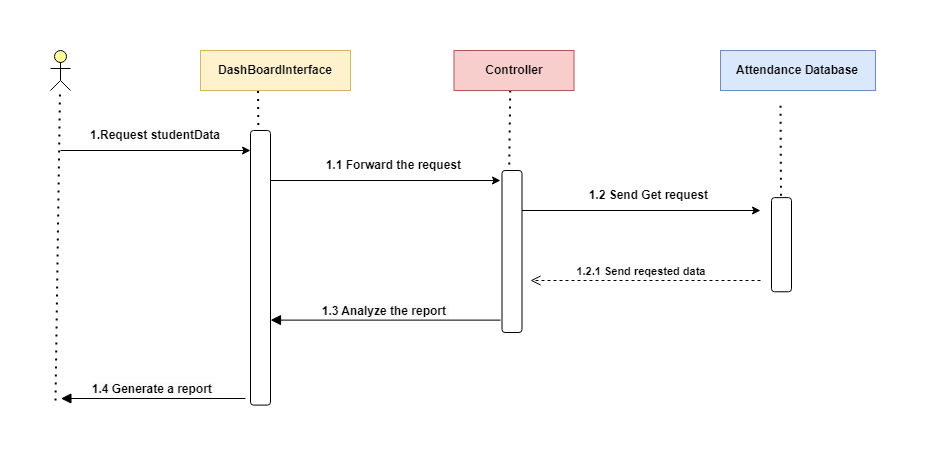

The diagram above was exported from draw.io. Its source (the exported page's mxGraphModel, read from the mxfile embedded in the PNG):
<mxGraphModel dx="1050" dy="575" grid="0" gridSize="10" guides="1" tooltips="1" connect="1" arrows="1" fold="1" page="1" pageScale="1" pageWidth="850" pageHeight="1100" math="0" shadow="0">
  <root>
    <mxCell id="0" />
    <mxCell id="1" parent="0" />
    <mxCell id="kghuWj6ofCd48pEbm3sI-1" value="" style="rounded=0;whiteSpace=wrap;html=1;fillColor=#fff2cc;strokeColor=#d6b656;fontStyle=1" parent="1" vertex="1">
      <mxGeometry x="285" y="160" width="150" height="40" as="geometry" />
    </mxCell>
    <mxCell id="kghuWj6ofCd48pEbm3sI-2" value="" style="html=1;outlineConnect=0;whiteSpace=wrap;fillColor=#ffff99;verticalLabelPosition=bottom;verticalAlign=top;align=center;shape=mxgraph.archimate3.actor;fontStyle=1" parent="1" vertex="1">
      <mxGeometry x="135" y="160" width="20" height="40" as="geometry" />
    </mxCell>
    <mxCell id="kghuWj6ofCd48pEbm3sI-3" value="" style="rounded=0;whiteSpace=wrap;html=1;fillColor=#dae8fc;strokeColor=#6c8ebf;fontStyle=1" parent="1" vertex="1">
      <mxGeometry x="805" y="160" width="155" height="40" as="geometry" />
    </mxCell>
    <mxCell id="kghuWj6ofCd48pEbm3sI-4" value="" style="endArrow=none;dashed=1;html=1;dashPattern=1 3;strokeWidth=2;rounded=0;entryX=0.25;entryY=1;entryDx=0;entryDy=0;fontStyle=1;exitX=1;exitY=0.5;exitDx=0;exitDy=0;" parent="1" source="kghuWj6ofCd48pEbm3sI-14" target="kghuWj6ofCd48pEbm3sI-7" edge="1">
      <mxGeometry width="50" height="50" relative="1" as="geometry">
        <mxPoint x="341" y="690" as="sourcePoint" />
        <mxPoint x="445" y="330" as="targetPoint" />
      </mxGeometry>
    </mxCell>
    <mxCell id="kghuWj6ofCd48pEbm3sI-5" value="" style="endArrow=none;dashed=1;html=1;dashPattern=1 3;strokeWidth=2;rounded=0;entryX=0.5;entryY=1;entryDx=0;entryDy=0;fontStyle=1;" parent="1" edge="1">
      <mxGeometry width="50" height="50" relative="1" as="geometry">
        <mxPoint x="140" y="510" as="sourcePoint" />
        <mxPoint x="144.5" y="200" as="targetPoint" />
      </mxGeometry>
    </mxCell>
    <mxCell id="kghuWj6ofCd48pEbm3sI-6" value="" style="endArrow=none;dashed=1;html=1;dashPattern=1 3;strokeWidth=2;rounded=0;fontStyle=1;exitX=1;exitY=0.75;exitDx=0;exitDy=0;" parent="1" source="kghuWj6ofCd48pEbm3sI-18" edge="1">
      <mxGeometry width="50" height="50" relative="1" as="geometry">
        <mxPoint x="595" y="680" as="sourcePoint" />
        <mxPoint x="595" y="180" as="targetPoint" />
      </mxGeometry>
    </mxCell>
    <mxCell id="kghuWj6ofCd48pEbm3sI-7" value="DashBoardInterface" style="text;html=1;align=center;verticalAlign=middle;whiteSpace=wrap;rounded=0;fontStyle=1" parent="1" vertex="1">
      <mxGeometry x="325" y="165" width="70" height="30" as="geometry" />
    </mxCell>
    <mxCell id="kghuWj6ofCd48pEbm3sI-8" value="Attendance Database" style="text;html=1;align=left;verticalAlign=middle;whiteSpace=wrap;rounded=0;fontStyle=1" parent="1" vertex="1">
      <mxGeometry x="818.93" y="165" width="140" height="30" as="geometry" />
    </mxCell>
    <mxCell id="kghuWj6ofCd48pEbm3sI-9" value="" style="endArrow=classic;html=1;rounded=0;fontStyle=1;" parent="1" edge="1">
      <mxGeometry width="50" height="50" relative="1" as="geometry">
        <mxPoint x="145" y="260" as="sourcePoint" />
        <mxPoint x="335" y="260" as="targetPoint" />
      </mxGeometry>
    </mxCell>
    <mxCell id="kghuWj6ofCd48pEbm3sI-10" value="1.Request studentData" style="text;html=1;align=center;verticalAlign=middle;whiteSpace=wrap;rounded=0;fontStyle=1" parent="1" vertex="1">
      <mxGeometry x="155" y="230" width="170" height="30" as="geometry" />
    </mxCell>
    <mxCell id="kghuWj6ofCd48pEbm3sI-11" value="" style="endArrow=classic;html=1;rounded=0;fontStyle=1" parent="1" edge="1">
      <mxGeometry width="50" height="50" relative="1" as="geometry">
        <mxPoint x="345" y="290" as="sourcePoint" />
        <mxPoint x="585" y="290" as="targetPoint" />
      </mxGeometry>
    </mxCell>
    <mxCell id="kghuWj6ofCd48pEbm3sI-12" value="&lt;b style=&quot;text-wrap-mode: nowrap;&quot;&gt;1.1 Forward the request&amp;nbsp;&lt;/b&gt;" style="text;html=1;align=center;verticalAlign=middle;whiteSpace=wrap;rounded=0;fontStyle=1" parent="1" vertex="1">
      <mxGeometry x="395" y="260" width="170" height="30" as="geometry" />
    </mxCell>
    <mxCell id="kghuWj6ofCd48pEbm3sI-13" value="&lt;b&gt;1.2.1 Send reqested data&amp;nbsp; &amp;nbsp;&lt;/b&gt;" style="html=1;verticalAlign=bottom;endArrow=open;dashed=1;endSize=8;curved=0;rounded=0;fontStyle=1;" parent="1" edge="1">
      <mxGeometry relative="1" as="geometry">
        <mxPoint x="845" y="390" as="sourcePoint" />
        <mxPoint x="615" y="390" as="targetPoint" />
      </mxGeometry>
    </mxCell>
    <mxCell id="kghuWj6ofCd48pEbm3sI-14" value="" style="rounded=1;whiteSpace=wrap;html=1;rotation=90;" parent="1" vertex="1">
      <mxGeometry x="207.71" y="367.3" width="274.6" height="20" as="geometry" />
    </mxCell>
    <mxCell id="kghuWj6ofCd48pEbm3sI-15" value="Controller" style="rounded=0;whiteSpace=wrap;html=1;fillColor=#f8cecc;strokeColor=#b85450;fontStyle=1" parent="1" vertex="1">
      <mxGeometry x="538.5" y="160" width="120" height="40" as="geometry" />
    </mxCell>
    <mxCell id="kghuWj6ofCd48pEbm3sI-16" value="&lt;b style=&quot;text-wrap-mode: nowrap;&quot;&gt;1.2 Send Get request&amp;nbsp;&lt;/b&gt;" style="text;html=1;align=center;verticalAlign=middle;whiteSpace=wrap;rounded=0;fontStyle=1" parent="1" vertex="1">
      <mxGeometry x="645" y="290" width="180" height="30" as="geometry" />
    </mxCell>
    <mxCell id="kghuWj6ofCd48pEbm3sI-17" value="" style="endArrow=classic;html=1;rounded=0;fontStyle=1" parent="1" edge="1">
      <mxGeometry width="50" height="50" relative="1" as="geometry">
        <mxPoint x="595" y="320" as="sourcePoint" />
        <mxPoint x="845" y="320" as="targetPoint" />
      </mxGeometry>
    </mxCell>
    <mxCell id="kghuWj6ofCd48pEbm3sI-18" value="" style="rounded=1;whiteSpace=wrap;html=1;rotation=90;" parent="1" vertex="1">
      <mxGeometry x="515.5" y="351" width="162" height="20" as="geometry" />
    </mxCell>
    <mxCell id="kghuWj6ofCd48pEbm3sI-19" value="" style="endArrow=none;dashed=1;html=1;dashPattern=1 3;strokeWidth=2;rounded=0;exitX=1;exitY=0.5;exitDx=0;exitDy=0;" parent="1" source="kghuWj6ofCd48pEbm3sI-20" edge="1">
      <mxGeometry width="50" height="50" relative="1" as="geometry">
        <mxPoint x="865" y="680" as="sourcePoint" />
        <mxPoint x="865" y="210" as="targetPoint" />
      </mxGeometry>
    </mxCell>
    <mxCell id="kghuWj6ofCd48pEbm3sI-20" value="" style="rounded=1;whiteSpace=wrap;html=1;rotation=90;" parent="1" vertex="1">
      <mxGeometry x="818.93" y="344.2" width="94.13" height="20" as="geometry" />
    </mxCell>
    <mxCell id="kghuWj6ofCd48pEbm3sI-21" value="&lt;b style=&quot;font-size: 12px; background-color: rgb(251, 251, 251);&quot;&gt;1.3 Analyze the report&amp;nbsp;&lt;/b&gt;" style="html=1;verticalAlign=bottom;endArrow=block;endSize=8;curved=0;rounded=0;fontStyle=1;endFill=1;" parent="1" edge="1">
      <mxGeometry relative="1" as="geometry">
        <mxPoint x="585" y="429.61" as="sourcePoint" />
        <mxPoint x="355" y="429.61" as="targetPoint" />
      </mxGeometry>
    </mxCell>
    <mxCell id="kghuWj6ofCd48pEbm3sI-22" value="&lt;b style=&quot;font-size: 12px; background-color: rgb(251, 251, 251);&quot;&gt;1.4 Generate a report&amp;nbsp;&lt;/b&gt;" style="html=1;verticalAlign=bottom;endArrow=block;endSize=8;curved=0;rounded=0;fontStyle=1;startArrow=none;startFill=0;endFill=1;" parent="1" edge="1">
      <mxGeometry relative="1" as="geometry">
        <mxPoint x="330" y="508" as="sourcePoint" />
        <mxPoint x="145.4" y="508" as="targetPoint" />
      </mxGeometry>
    </mxCell>
  </root>
</mxGraphModel>